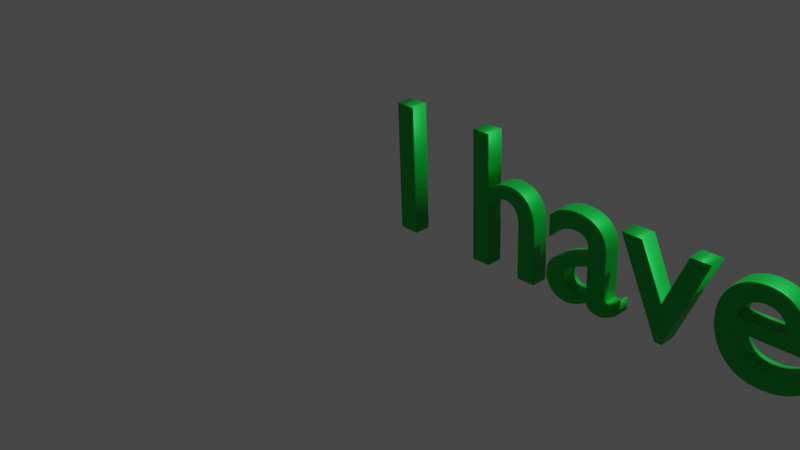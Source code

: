 # Source: positive_text.blend  (saved by Blender 3.3.6; exported with 4.5.12 LTS)
import bpy
from mathutils import Matrix  # noqa: F401  (used for matrix-valued properties, if any)

bpy.ops.wm.read_factory_settings(use_empty=True)
scene = bpy.context.scene
scene.name = 'Scene'

# ---- collections
col_collection = bpy.data.collections.new('Collection'); scene.collection.children.link(col_collection)

# ---- materials (node trees are filled in below, after node groups)
mat_material_001 = bpy.data.materials.new('Material.001')
mat_material_001.use_transparent_shadow = False

# ---- material node trees
mat_material_001.use_nodes = True; mat_material_001.node_tree.nodes.clear()
_N = mat_material_001.node_tree.nodes; _L = mat_material_001.node_tree.links
n0 = _N.new('ShaderNodeBsdfPrincipled'); n0.name = 'Principled BSDF'; n0.location = (10, 300)
n0.distribution = 'GGX'
n0.subsurface_method = 'RANDOM_WALK_SKIN'
n0.inputs[0].default_value = (0.0, 0.565, 0.0545, 1.0)
n0.inputs[1].default_value = 0.5882
n0.inputs[3].default_value = 1.45
n0.inputs[27].default_value = (0.0, 0.0, 0.0, 1.0)
n0.inputs[28].default_value = 1.0
n1 = _N.new('ShaderNodeOutputMaterial'); n1.name = 'Material Output'; n1.location = (300, 300)
_L.new(n0.outputs[0], n1.inputs[0])
n1.is_active_output = True

# ---- world
world_world = bpy.data.worlds.new('World'); scene.world = world_world
world_world.use_nodes = True; world_world.node_tree.nodes.clear()
_N = world_world.node_tree.nodes; _L = world_world.node_tree.links
n0 = _N.new('ShaderNodeOutputWorld'); n0.name = 'World Output'; n0.location = (300, 300)
n1 = _N.new('ShaderNodeBackground'); n1.name = 'Background'; n1.location = (10, 300)
n1.inputs[0].default_value = (0.05088, 0.05088, 0.05088, 1.0)
_L.new(n1.outputs[0], n0.inputs[0])
n0.is_active_output = True
world_world.color = (0.05088, 0.05088, 0.05088)
world_world.use_sun_shadow = False
world_world.sun_shadow_jitter_overblur = 0.0

# ---- cameras
cam_camera = bpy.data.cameras.new('Camera')
cam_camera.clip_end = 100.0
cam_camera.ortho_scale = 7.314

# ---- lights
light_light = bpy.data.lights.new('Light', 'POINT')
light_light.transmission_factor = 0.0
light_light.energy = 1000.0
light_light.shadow_soft_size = 0.1
light_light.shadow_maximum_resolution = 0.006
light_light.use_absolute_resolution = True

# ---- curves / text
txt_text = bpy.data.curves.new('Text', 'FONT')
txt_text.dimensions = '2D'
txt_text.body = 'I have an idea!'
txt_text.materials.append(mat_material_001)
txt_text.bevel_resolution = 5
txt_text.extrude = 0.08
txt_text.bevel_depth = 0.01
txt_text.size = 1.9
cu_beziercurve_001 = bpy.data.curves.new('BezierCurve.001', 'CURVE')
cu_beziercurve_001.dimensions = '3D'
_sp = cu_beziercurve_001.splines.new('BEZIER'); _sp.bezier_points.add(1)
_sp.bezier_points.foreach_set('co', [-4.908, 0.0, -9.318e-07, 4.908, 0.0, -9.318e-07])
_sp.bezier_points.foreach_set('handle_left', [-8.159, 1.215, -1.05e-06, 0.2778, -1.628, -9.318e-07])
_sp.bezier_points.foreach_set('handle_right', [-1.695, -1.201, -8.152e-07, 8.218, 1.164, -9.318e-07])
for _p, _l, _r in zip(_sp.bezier_points, ['ALIGNED', 'ALIGNED'], ['ALIGNED', 'ALIGNED']): _p.handle_left_type = _l; _p.handle_right_type = _r
_sp.order_u = 0
_sp.order_v = 0
cu_beziercurve_001.use_path = True
cu_beziercurve_001.fill_mode = 'FULL'

# ---- objects
ob_light = bpy.data.objects.new('Light', light_light)
ob_camera = bpy.data.objects.new('Camera', cam_camera)
ob_text = bpy.data.objects.new('Text', txt_text)
ob_beziercurve = bpy.data.objects.new('BezierCurve', cu_beziercurve_001)

# ---- transforms, parenting, visibility, modifiers, constraints
ob_light.location = (4.076, 1.005, 5.904)
ob_light.rotation_euler = (0.6503, 0.05522, 1.866)
ob_light.lock_rotations_4d = False
ob_light.empty_display_type = 'ARROWS'
ob_light.color = (0.0, 0.0, 0.0, 0.0)
ob_light.lineart.crease_threshold = 0.0
ob_camera.location = (7.359, -6.926, 4.958)
ob_camera.rotation_euler = (1.109, 0.0, 0.8149)
ob_camera.lock_rotations_4d = False
ob_camera.empty_display_type = 'ARROWS'
ob_camera.color = (0.0, 0.0, 0.0, 0.0)
ob_camera.display_type = 'WIRE'
ob_camera.lineart.crease_threshold = 0.0
ob_text.location = (0.0, 0.0, 0.0)
ob_text.rotation_euler = (1.598, -0.01636, 0.0)
ob_beziercurve.location = (10.11, 2.987, 2.12)

# ---- collection membership
col_collection.objects.link(ob_light)
col_collection.objects.link(ob_camera)
col_collection.objects.link(ob_text)
col_collection.objects.link(ob_beziercurve)

# ---- scene / render settings (as saved in the file)
scene.camera = ob_camera
scene.frame_start = 1; scene.frame_end = 250; scene.frame_set(3)
scene.render.engine = 'BLENDER_EEVEE_NEXT'
scene.cycles.sampling_pattern = 'TABULATED_SOBOL'
scene.cycles.use_light_tree = False
scene.view_settings.view_transform = 'Filmic'
bpy.context.view_layer.update()
